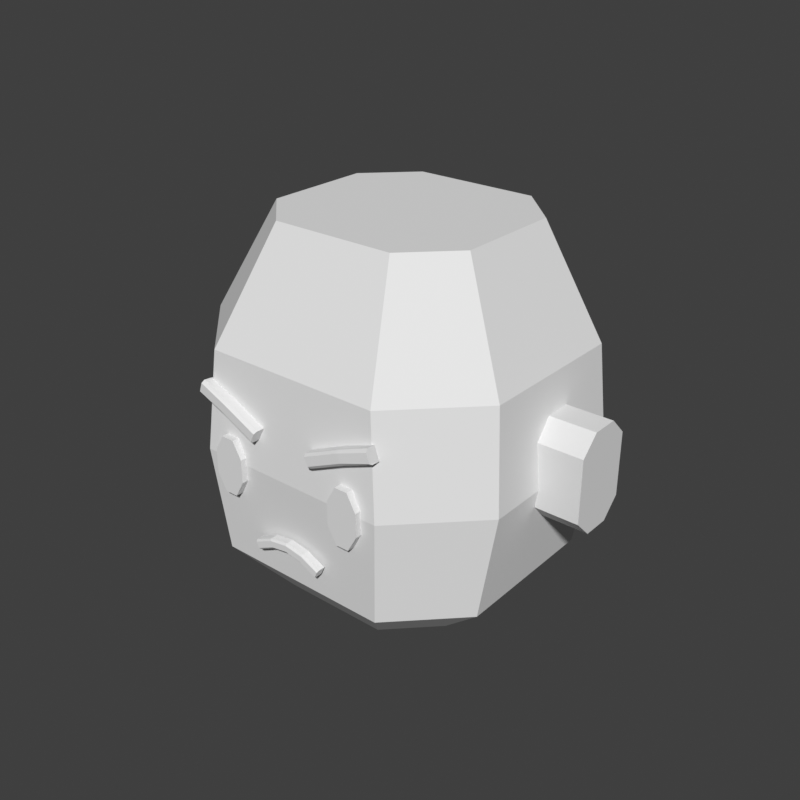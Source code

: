 # Source: head-chibi-stern.blend  (saved by Blender 5.2.45; exported with 4.5.12 LTS)
import bpy
from mathutils import Matrix  # noqa: F401  (used for matrix-valued properties, if any)

bpy.ops.wm.read_factory_settings(use_empty=True)
scene = bpy.context.scene
scene.name = 'Scene'

# ---- world
world_preview = bpy.data.worlds.new('Preview'); scene.world = world_preview
world_preview.use_nodes = True; world_preview.node_tree.nodes.clear()
_N = world_preview.node_tree.nodes; _L = world_preview.node_tree.links
n0 = _N.new('ShaderNodeBackground'); n0.name = 'Background'; n0.location = (-200, 100)
n0.inputs[0].default_value = (0.05, 0.05, 0.05, 1.0)
n1 = _N.new('ShaderNodeOutputWorld'); n1.name = 'World Output'; n1.location = (200, 100)
_L.new(n0.outputs[0], n1.inputs[0])
n1.is_active_output = True
world_preview.color = (0.807, 0.807, 0.807)

# ---- meshes
me_part_head = bpy.data.meshes.new('part_head')
me_part_head.from_pydata([(0.11, 0.03, 0.79), (0.06, 0.08, 0.79), (-0.06, 0.08, 0.79), (-0.11, 0.03, 0.79), (-0.11, -0.07, 0.79), (-0.06, -0.12, 0.79), (0.06, -0.12, 0.79), (0.11, -0.07, 0.79), (0.17, 0.07, 0.85), (0.1, 0.14, 0.85), (-0.1, 0.14, 0.85), (-0.17, 0.07, 0.85), (-0.17, -0.1, 0.85), (-0.1, -0.17, 0.85), (0.1, -0.17, 0.85), (0.17, -0.1, 0.85), (0.19, 0.085, 0.97), (0.11, 0.165, 0.97), (-0.11, 0.165, 0.97), (-0.19, 0.085, 0.97), (-0.19, -0.1, 0.97), (-0.11, -0.18, 0.97), (0.11, -0.18, 0.97), (0.19, -0.1, 0.97), (0.18, 0.08, 1.08), (0.1, 0.16, 1.08), (-0.1, 0.16, 1.08), (-0.18, 0.08, 1.08), (-0.18, -0.092, 1.08), (-0.1, -0.172, 1.08), (0.1, -0.172, 1.08), (0.18, -0.092, 1.08), (0.12, 0.06, 1.2), (0.07, 0.11, 1.2), (-0.07, 0.11, 1.2), (-0.12, 0.06, 1.2), (-0.12, -0.06, 1.2), (-0.07, -0.11, 1.2), (0.07, -0.11, 1.2), (0.12, -0.06, 1.2), (0.09255, -0.166, 0.978), (0.08227, -0.166, 0.9964), (0.06773, -0.166, 0.9964), (0.05745, -0.166, 0.978), (0.05745, -0.166, 0.952), (0.06773, -0.166, 0.9336), (0.08227, -0.166, 0.9336), (0.09255, -0.166, 0.952), (0.09255, -0.186, 0.978), (0.08227, -0.186, 0.9964), (0.06773, -0.186, 0.9964), (0.05745, -0.186, 0.978), (0.05745, -0.186, 0.952), (0.06773, -0.186, 0.9336), (0.08227, -0.186, 0.9336), (0.09255, -0.186, 0.952), (-0.09255, -0.166, 0.978), (-0.08227, -0.166, 0.9964), (-0.08227, -0.186, 0.9964), (-0.09255, -0.186, 0.978), (-0.06773, -0.166, 0.9964), (-0.06773, -0.186, 0.9964), (-0.05745, -0.166, 0.978), (-0.05745, -0.186, 0.978), (-0.05745, -0.166, 0.952), (-0.05745, -0.186, 0.952), (-0.06773, -0.166, 0.9336), (-0.06773, -0.186, 0.9336), (-0.08227, -0.166, 0.9336), (-0.08227, -0.186, 0.9336), (-0.09255, -0.166, 0.952), (-0.09255, -0.186, 0.952), (-0.04238, -0.177, 0.8922), (-0.04238, -0.185, 0.8922), (-0.04151, -0.187, 0.8904), (-0.03849, -0.187, 0.884), (-0.03762, -0.185, 0.8822), (-0.03762, -0.177, 0.8822), (-0.02168, -0.177, 0.902), (-0.02168, -0.185, 0.902), (-0.02107, -0.187, 0.9001), (-0.01893, -0.187, 0.8935), (-0.01832, -0.185, 0.8916), (-0.01832, -0.177, 0.8916), (0.0, -0.177, 0.9055), (0.0, -0.185, 0.9055), (0.0, -0.187, 0.9035), (0.0, -0.187, 0.8965), (0.0, -0.185, 0.8945), (0.0, -0.177, 0.8945), (0.02168, -0.177, 0.902), (0.02168, -0.185, 0.902), (0.02107, -0.187, 0.9001), (0.01893, -0.187, 0.8935), (0.01832, -0.185, 0.8916), (0.01832, -0.177, 0.8916), (0.04238, -0.177, 0.8922), (0.04238, -0.185, 0.8922), (0.04151, -0.187, 0.8904), (0.03849, -0.187, 0.884), (0.03762, -0.185, 0.8822), (0.03762, -0.177, 0.8822), (0.03163, -0.176, 1.019), (0.03184, -0.186, 1.019), (0.03314, -0.189, 1.017), (0.03724, -0.189, 1.008), (0.03841, -0.186, 1.005), (0.0382, -0.176, 1.005), (0.07182, -0.175, 1.037), (0.07217, -0.185, 1.037), (0.07342, -0.188, 1.035), (0.07722, -0.188, 1.026), (0.07825, -0.185, 1.023), (0.0779, -0.175, 1.023), (0.1051, -0.173, 1.049), (0.1056, -0.183, 1.05), (0.1068, -0.186, 1.047), (0.1102, -0.186, 1.037), (0.1111, -0.183, 1.035), (0.1105, -0.173, 1.034), (0.175, 0.035, 1.02), (0.175, 0.015, 1.04), (0.175, -0.015, 1.04), (0.175, -0.035, 1.02), (0.175, -0.035, 0.95), (0.175, -0.015, 0.93), (0.175, 0.015, 0.93), (0.175, 0.035, 0.95), (0.235, 0.035, 1.02), (0.235, 0.015, 1.04), (0.235, -0.015, 1.04), (0.235, -0.035, 1.02), (0.235, -0.035, 0.95), (0.235, -0.015, 0.93), (0.235, 0.015, 0.93), (0.235, 0.035, 0.95), (-0.03163, -0.176, 1.019), (-0.03184, -0.186, 1.019), (-0.07217, -0.185, 1.037), (-0.07182, -0.175, 1.037), (-0.03314, -0.189, 1.017), (-0.07342, -0.188, 1.035), (-0.03724, -0.189, 1.008), (-0.07722, -0.188, 1.026), (-0.03841, -0.186, 1.005), (-0.07825, -0.185, 1.023), (-0.0382, -0.176, 1.005), (-0.0779, -0.175, 1.023), (-0.1056, -0.183, 1.05), (-0.1051, -0.173, 1.049), (-0.1068, -0.186, 1.047), (-0.1102, -0.186, 1.037), (-0.1111, -0.183, 1.035), (-0.1105, -0.173, 1.034), (-0.175, 0.035, 1.02), (-0.175, 0.015, 1.04), (-0.235, 0.015, 1.04), (-0.235, 0.035, 1.02), (-0.175, -0.015, 1.04), (-0.235, -0.015, 1.04), (-0.175, -0.035, 1.02), (-0.235, -0.035, 1.02), (-0.175, -0.035, 0.95), (-0.235, -0.035, 0.95), (-0.175, -0.015, 0.93), (-0.235, -0.015, 0.93), (-0.175, 0.015, 0.93), (-0.235, 0.015, 0.93), (-0.175, 0.035, 0.95), (-0.235, 0.035, 0.95)], [], [(0, 1, 9, 8), (1, 2, 10, 9), (2, 3, 11, 10), (3, 4, 12, 11), (4, 5, 13, 12), (5, 6, 14, 13), (6, 7, 15, 14), (7, 0, 8, 15), (8, 9, 17, 16), (9, 10, 18, 17), (10, 11, 19, 18), (11, 12, 20, 19), (12, 13, 21, 20), (13, 14, 22, 21), (14, 15, 23, 22), (15, 8, 16, 23), (16, 17, 25, 24), (17, 18, 26, 25), (18, 19, 27, 26), (19, 20, 28, 27), (20, 21, 29, 28), (21, 22, 30, 29), (22, 23, 31, 30), (23, 16, 24, 31), (24, 25, 33, 32), (25, 26, 34, 33), (26, 27, 35, 34), (27, 28, 36, 35), (28, 29, 37, 36), (29, 30, 38, 37), (30, 31, 39, 38), (31, 24, 32, 39), (7, 6, 5, 4), (7, 4, 3, 2), (7, 2, 1, 0), (32, 33, 34, 35), (32, 35, 36, 37), (32, 37, 38, 39), (40, 41, 49, 48), (41, 42, 50, 49), (42, 43, 51, 50), (43, 44, 52, 51), (44, 45, 53, 52), (45, 46, 54, 53), (46, 47, 55, 54), (47, 40, 48, 55), (47, 46, 45, 44), (47, 44, 43, 42), (47, 42, 41, 40), (48, 49, 50, 51), (48, 51, 52, 53), (48, 53, 54, 55), (56, 59, 58, 57), (57, 58, 61, 60), (60, 61, 63, 62), (62, 63, 65, 64), (64, 65, 67, 66), (66, 67, 69, 68), (68, 69, 71, 70), (70, 71, 59, 56), (70, 64, 66, 68), (70, 60, 62, 64), (70, 56, 57, 60), (59, 63, 61, 58), (59, 67, 65, 63), (59, 71, 69, 67), (72, 73, 79, 78), (73, 74, 80, 79), (74, 75, 81, 80), (75, 76, 82, 81), (76, 77, 83, 82), (77, 72, 78, 83), (78, 79, 85, 84), (79, 80, 86, 85), (80, 81, 87, 86), (81, 82, 88, 87), (82, 83, 89, 88), (83, 78, 84, 89), (84, 85, 91, 90), (85, 86, 92, 91), (86, 87, 93, 92), (87, 88, 94, 93), (88, 89, 95, 94), (89, 84, 90, 95), (90, 91, 97, 96), (91, 92, 98, 97), (92, 93, 99, 98), (93, 94, 100, 99), (94, 95, 101, 100), (95, 90, 96, 101), (77, 76, 75, 74, 73, 72), (96, 97, 98, 99, 100, 101), (102, 103, 109, 108), (103, 104, 110, 109), (104, 105, 111, 110), (105, 106, 112, 111), (106, 107, 113, 112), (107, 102, 108, 113), (108, 109, 115, 114), (109, 110, 116, 115), (110, 111, 117, 116), (111, 112, 118, 117), (112, 113, 119, 118), (113, 108, 114, 119), (107, 106, 105, 104, 103, 102), (114, 115, 116, 117, 118, 119), (120, 121, 129, 128), (121, 122, 130, 129), (122, 123, 131, 130), (123, 124, 132, 131), (124, 125, 133, 132), (125, 126, 134, 133), (126, 127, 135, 134), (127, 120, 128, 135), (127, 126, 125, 124), (127, 124, 123, 122), (127, 122, 121, 120), (128, 129, 130, 131), (128, 131, 132, 133), (128, 133, 134, 135), (136, 139, 138, 137), (137, 138, 141, 140), (140, 141, 143, 142), (142, 143, 145, 144), (144, 145, 147, 146), (146, 147, 139, 136), (139, 149, 148, 138), (138, 148, 150, 141), (141, 150, 151, 143), (143, 151, 152, 145), (145, 152, 153, 147), (147, 153, 149, 139), (146, 136, 137, 140, 142, 144), (149, 153, 152, 151, 150, 148), (154, 157, 156, 155), (155, 156, 159, 158), (158, 159, 161, 160), (160, 161, 163, 162), (162, 163, 165, 164), (164, 165, 167, 166), (166, 167, 169, 168), (168, 169, 157, 154), (168, 162, 164, 166), (168, 158, 160, 162), (168, 154, 155, 158), (157, 161, 159, 156), (157, 165, 163, 161), (157, 169, 167, 165)])
me_part_head.update()

# ---- objects
ob_part_head = bpy.data.objects.new('part_head', me_part_head)

# ---- transforms, parenting, visibility, modifiers, constraints
ob_part_head.location = (0.0, 0.0, 0.0)

# ---- collection membership
scene.collection.objects.link(ob_part_head)

# ---- scene / render settings (as saved in the file)
scene.frame_start = 1; scene.frame_end = 250; scene.frame_set(1)
scene.render.engine = 'BLENDER_WORKBENCH'
scene.render.image_settings.color_mode = 'RGB'
scene.render.resolution_x = 384
scene.render.resolution_y = 384
scene.render.fps = 30
scene.render.bake_bias = 0.0
scene.render.bake_samples = 0
scene.render.compositor_device = 'GPU'
scene.eevee.use_volume_custom_range = False
scene.eevee.fast_gi_thickness_near = 0.1
scene.eevee.fast_gi_thickness_far = 0.0
scene.eevee.ray_tracing_options.screen_trace_thickness = 0.1
scene.view_settings.view_transform = 'Standard'
bpy.context.view_layer.update()

# ---- added for rendering (the .blend has no active camera and no usable light): camera, sun
cam_auto = bpy.data.cameras.new('AutoCamera')
cam_auto.lens = 50.0
cam_auto.sensor_width = 36.0
cam_auto.clip_end = 1000.0
ob_auto_camera = bpy.data.objects.new('AutoCamera', cam_auto)
scene.collection.objects.link(ob_auto_camera)
ob_auto_camera.location = (0.663531, -0.808237, 1.52583)
ob_auto_camera.rotation_euler = (1.09748, -7.21219e-08, 0.694738)
scene.camera = ob_auto_camera
light_auto_sun = bpy.data.lights.new('AutoSun', 'SUN')
light_auto_sun.energy = 3.0
light_auto_sun.angle = 0.0523599
ob_auto_sun = bpy.data.objects.new('AutoSun', light_auto_sun)
scene.collection.objects.link(ob_auto_sun)
ob_auto_sun.rotation_euler = (0.872665, 0.174533, 0.523599)
bpy.context.view_layer.update()
